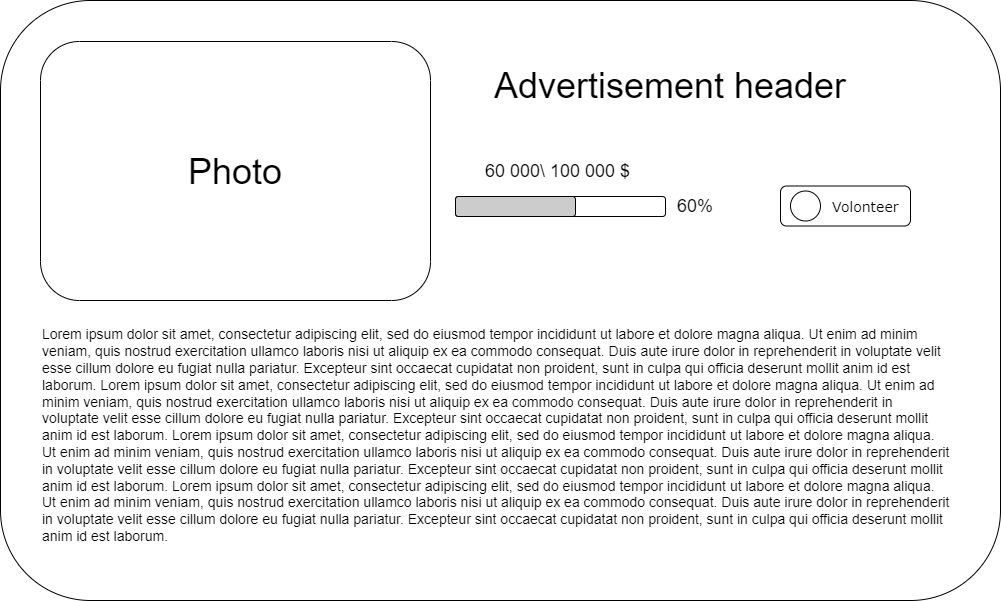

The diagram above was exported from draw.io. Its source (the exported page's mxGraphModel, read from the mxfile embedded in the PNG):
<mxGraphModel dx="1290" dy="581" grid="1" gridSize="10" guides="1" tooltips="1" connect="1" arrows="1" fold="1" page="1" pageScale="1" pageWidth="827" pageHeight="1169" math="0" shadow="0">
  <root>
    <mxCell id="0" />
    <mxCell id="1" parent="0" />
    <mxCell id="zBQ66LNrjG00e0-quQUb-14" value="" style="rounded=1;whiteSpace=wrap;html=1;" vertex="1" parent="1">
      <mxGeometry x="80" y="80" width="1000" height="600" as="geometry" />
    </mxCell>
    <mxCell id="zBQ66LNrjG00e0-quQUb-15" value="&lt;font style=&quot;font-size: 36px;&quot;&gt;Photo&lt;/font&gt;" style="rounded=1;whiteSpace=wrap;html=1;" vertex="1" parent="1">
      <mxGeometry x="120" y="121" width="390" height="259" as="geometry" />
    </mxCell>
    <mxCell id="zBQ66LNrjG00e0-quQUb-16" value="&lt;font style=&quot;font-size: 36px;&quot;&gt;Advertisement header&lt;/font&gt;" style="text;html=1;strokeColor=none;fillColor=none;align=center;verticalAlign=middle;whiteSpace=wrap;rounded=0;" vertex="1" parent="1">
      <mxGeometry x="560" y="150" width="380" height="30" as="geometry" />
    </mxCell>
    <mxCell id="zBQ66LNrjG00e0-quQUb-17" value="&lt;font style=&quot;font-size: 14px;&quot;&gt;&lt;font style=&quot;&quot;&gt;Lorem ipsum dolor sit amet, consectetur adipiscing elit, sed do eiusmod tempor incididunt ut labore et dolore magna aliqua. Ut enim ad minim veniam, quis nostrud exercitation ullamco laboris nisi ut aliquip ex ea commodo consequat. Duis aute irure dolor in reprehenderit in voluptate velit esse cillum dolore eu fugiat nulla pariatur. Excepteur sint occaecat cupidatat non proident, sunt in culpa qui officia deserunt mollit anim id est laborum.&amp;nbsp;&lt;/font&gt;Lorem ipsum dolor sit amet, consectetur adipiscing elit, sed do eiusmod tempor incididunt ut labore et dolore magna aliqua. Ut enim ad minim veniam, quis nostrud exercitation ullamco laboris nisi ut aliquip ex ea commodo consequat. Duis aute irure dolor in reprehenderit in voluptate velit esse cillum dolore eu fugiat nulla pariatur. Excepteur sint occaecat cupidatat non proident, sunt in culpa qui officia deserunt mollit anim id est laborum.&amp;nbsp;Lorem ipsum dolor sit amet, consectetur adipiscing elit, sed do eiusmod tempor incididunt ut labore et dolore magna aliqua. Ut enim ad minim veniam, quis nostrud exercitation ullamco laboris nisi ut aliquip ex ea commodo consequat. Duis aute irure dolor in reprehenderit in voluptate velit esse cillum dolore eu fugiat nulla pariatur. Excepteur sint occaecat cupidatat non proident, sunt in culpa qui officia deserunt mollit anim id est laborum.&amp;nbsp;Lorem ipsum dolor sit amet, consectetur adipiscing elit, sed do eiusmod tempor incididunt ut labore et dolore magna aliqua. Ut enim ad minim veniam, quis nostrud exercitation ullamco laboris nisi ut aliquip ex ea commodo consequat. Duis aute irure dolor in reprehenderit in voluptate velit esse cillum dolore eu fugiat nulla pariatur. Excepteur sint occaecat cupidatat non proident, sunt in culpa qui officia deserunt mollit anim id est laborum.&lt;/font&gt;" style="text;html=1;strokeColor=none;fillColor=none;align=left;verticalAlign=middle;whiteSpace=wrap;rounded=0;" vertex="1" parent="1">
      <mxGeometry x="120" y="350" width="910" height="330" as="geometry" />
    </mxCell>
    <mxCell id="zBQ66LNrjG00e0-quQUb-18" value="" style="rounded=1;whiteSpace=wrap;html=1;" vertex="1" parent="1">
      <mxGeometry x="535" y="276" width="210" height="20" as="geometry" />
    </mxCell>
    <mxCell id="zBQ66LNrjG00e0-quQUb-19" value="" style="rounded=1;whiteSpace=wrap;html=1;fillColor=#CCCCCC;" vertex="1" parent="1">
      <mxGeometry x="535" y="276" width="120" height="20" as="geometry" />
    </mxCell>
    <mxCell id="zBQ66LNrjG00e0-quQUb-20" value="&lt;font style=&quot;font-size: 18px;&quot;&gt;60 000\ 100 000 $&amp;nbsp;&lt;/font&gt;" style="text;html=1;strokeColor=none;fillColor=none;align=center;verticalAlign=middle;whiteSpace=wrap;rounded=0;" vertex="1" parent="1">
      <mxGeometry x="550" y="235.5" width="180" height="30" as="geometry" />
    </mxCell>
    <mxCell id="zBQ66LNrjG00e0-quQUb-21" value="&lt;font style=&quot;font-size: 18px;&quot;&gt;60%&lt;/font&gt;" style="text;html=1;strokeColor=none;fillColor=none;align=center;verticalAlign=middle;whiteSpace=wrap;rounded=0;" vertex="1" parent="1">
      <mxGeometry x="745" y="271" width="60" height="30" as="geometry" />
    </mxCell>
    <mxCell id="zBQ66LNrjG00e0-quQUb-22" value="" style="rounded=1;whiteSpace=wrap;html=1;" vertex="1" parent="1">
      <mxGeometry x="860" y="265.5" width="130" height="40" as="geometry" />
    </mxCell>
    <mxCell id="zBQ66LNrjG00e0-quQUb-23" value="Volonteer" style="text;html=1;points=[];align=left;verticalAlign=top;spacingTop=-4;fontSize=14;fontFamily=Verdana" vertex="1" parent="1">
      <mxGeometry x="910" y="275.5" width="60" height="20" as="geometry" />
    </mxCell>
    <mxCell id="zBQ66LNrjG00e0-quQUb-24" value="" style="ellipse;whiteSpace=wrap;html=1;" vertex="1" parent="1">
      <mxGeometry x="870" y="270.5" width="30" height="30" as="geometry" />
    </mxCell>
  </root>
</mxGraphModel>